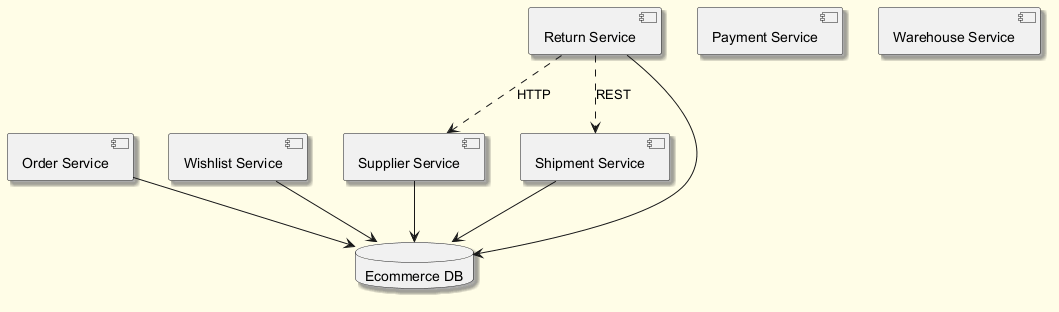

The diagram above was rendered by PlantUML. Its source (embedded in the PNG):
@startuml
skinparam backgroundColor #FFFDE7
skinparam classBackgroundColor #FFF9C4
skinparam classBorderColor #F57F17
skinparam shadowing true
component "Supplier Service" as C_SupplierService
component "Payment Service" as C_PaymentService
component "Order Service" as C_OrderService
component "Wishlist Service" as C_WishlistService
component "Return Service" as C_ReturnService
component "Warehouse Service" as C_WarehouseService
component "Shipment Service" as C_ShipmentService
database "Ecommerce DB" as DB_ecommerce
C_SupplierService --> DB_ecommerce
C_OrderService --> DB_ecommerce
C_WishlistService --> DB_ecommerce
C_ReturnService --> DB_ecommerce
C_ShipmentService --> DB_ecommerce
C_ReturnService ..> C_SupplierService : HTTP
C_ReturnService ..> C_ShipmentService : REST
@enduml